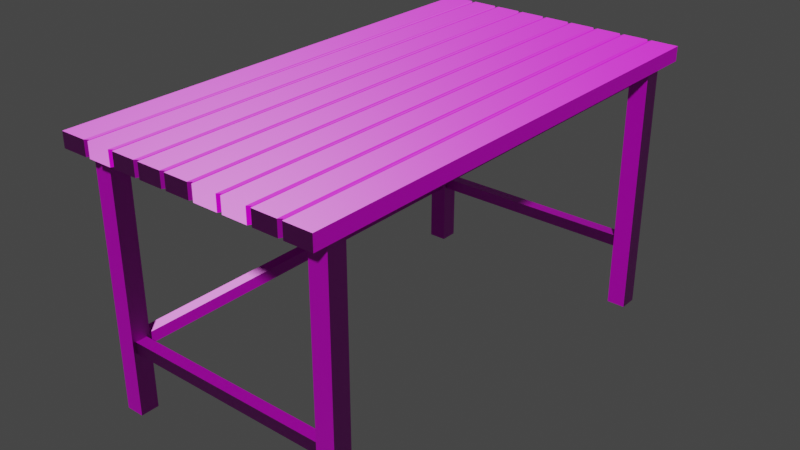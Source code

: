 # Source: Table_.blend  (saved by Blender 2.83.18; exported with 4.5.12 LTS)
import bpy
from mathutils import Matrix  # noqa: F401  (used for matrix-valued properties, if any)

bpy.ops.wm.read_factory_settings(use_empty=True)
scene = bpy.context.scene
scene.name = 'Scene'

# ---- collections
col_collection = bpy.data.collections.new('Collection'); scene.collection.children.link(col_collection)

# ---- images (referenced by path relative to the original .blend; pixels are not part of the script)
import os
ASSET_DIR = os.environ.get("B2B_ASSET_DIR", "")  # directory of the original .blend (textures are referenced by path, not embedded)
HERE = os.path.dirname(os.path.abspath(__file__))  # packed textures are extracted next to this script under _unpacked/

def load_image(name, relpath, width, height, colorspace="sRGB"):
    """Load a texture the original file referenced (path relative to the .blend, or extracted next to this script)."""
    p = next((c for c in (os.path.join(HERE, relpath), os.path.join(ASSET_DIR, relpath)) if relpath and os.path.exists(c)), "")
    if p:
        img = bpy.data.images.load(p, check_existing=True)
        img.name = name
    else:  # same state as the original file: an image datablock whose file is absent (Cycles renders it pink)
        img = bpy.data.images.new(name, width, height)
        img.source = "FILE"
        img.filepath = "//" + (relpath or name)
    img.colorspace_settings.name = colorspace
    return img
img_albedo_4k__slxoejhp_jpg_001 = load_image('Albedo_4K__slxoejhp.jpg.001', 'Albedo_4K__slxoejhp.jpg', 1024, 1024, 'sRGB')
img_normal_4k__slxoejhp_jpg_001 = load_image('Normal_4K__slxoejhp.jpg.001', 'Normal_4K__slxoejhp.jpg', 1024, 1024, 'Non-Color')

# ---- materials (node trees are filled in below, after node groups)
mat_material = bpy.data.materials.new('Material')
mat_material.alpha_threshold = 0.0
mat_material.use_transparent_shadow = False
mat_material.line_color = (0.0, 0.0, 0.0, 1.0)

# ---- material node trees
mat_material.use_nodes = True; mat_material.node_tree.nodes.clear()
_N = mat_material.node_tree.nodes; _L = mat_material.node_tree.links
n0 = _N.new('ShaderNodeOutputMaterial'); n0.name = 'Material Output'; n0.location = (300, 300)
n1 = _N.new('ShaderNodeBsdfPrincipled'); n1.name = 'Principled BSDF'; n1.location = (10, 300)
n1.distribution = 'GGX'
n1.subsurface_method = 'BURLEY'
n1.inputs[2].default_value = 0.4
n1.inputs[3].default_value = 1.45
n1.inputs[27].default_value = (0.0, 0.0, 0.0, 1.0)
n1.inputs[28].default_value = 1.0
n2 = _N.new('ShaderNodeTexImage'); n2.name = 'Image Texture'; n2.location = (-364, 242)
n2.image = img_albedo_4k__slxoejhp_jpg_001
n3 = _N.new('ShaderNodeTexImage'); n3.name = 'Image Texture.001'; n3.location = (-511, -5)
n3.image = img_normal_4k__slxoejhp_jpg_001
n4 = _N.new('ShaderNodeNormalMap'); n4.name = 'Normal Map'; n4.location = (-248, -33)
_L.new(n1.outputs[0], n0.inputs[0])
_L.new(n2.outputs[0], n1.inputs[0])
_L.new(n3.outputs[0], n4.inputs[1])
_L.new(n4.outputs[0], n1.inputs[5])
n0.is_active_output = True

# ---- world
world_world = bpy.data.worlds.new('World'); scene.world = world_world
world_world.use_nodes = True; world_world.node_tree.nodes.clear()
_N = world_world.node_tree.nodes; _L = world_world.node_tree.links
n0 = _N.new('ShaderNodeOutputWorld'); n0.name = 'World Output'; n0.location = (300, 300)
n1 = _N.new('ShaderNodeBackground'); n1.name = 'Background'; n1.location = (10, 300)
n1.inputs[0].default_value = (0.05088, 0.05088, 0.05088, 1.0)
_L.new(n1.outputs[0], n0.inputs[0])
n0.is_active_output = True
world_world.color = (0.05088, 0.05088, 0.05088)
world_world.use_sun_shadow = False
world_world.sun_shadow_jitter_overblur = 0.0

# ---- meshes
me_cube = bpy.data.meshes.new('Cube')
me_cube.from_pydata([(1.6, 2.959, 0.08814), (1.6, 2.959, -0.08814), (1.6, -2.959, 0.08814), (1.6, -2.959, -0.08814), (-1.6, 2.959, 0.08814), (-1.6, 2.959, -0.08814), (-1.6, -2.959, 0.08814), (-1.6, -2.959, -0.08814), (1.273, 2.959, -0.08814), (1.215, 2.959, -0.08814), (1.244, 2.916, -0.08688), (0.9177, 2.959, -0.08814), (0.8595, 2.959, -0.08814), (0.8886, 2.916, -0.08688), (0.5622, 2.959, -0.08814), (0.5041, 2.959, -0.08814), (0.5332, 2.916, -0.08688), (0.2068, 2.959, -0.08814), (0.1487, 2.959, -0.08814), (0.1777, 2.916, -0.08688), (-0.1487, 2.959, -0.08814), (-0.2068, 2.959, -0.08814), (-0.1777, 2.916, -0.08688), (-0.5041, 2.959, -0.08814), (-0.5622, 2.959, -0.08814), (-0.5332, 2.916, -0.08688), (-0.8595, 2.959, -0.08814), (-0.9177, 2.959, -0.08814), (-0.8886, 2.916, -0.08688), (-1.215, 2.959, -0.08814), (-1.273, 2.959, -0.08814), (-1.244, 2.916, -0.08688), (1.273, -2.959, 0.08814), (1.215, -2.959, 0.08814), (1.244, -2.916, 0.08046), (0.9177, -2.959, 0.08814), (0.8595, -2.959, 0.08814), (0.8886, -2.916, 0.08046), (0.5622, -2.959, 0.08814), (0.5041, -2.959, 0.08814), (0.5332, -2.916, 0.08046), (0.2068, -2.959, 0.08814), (0.1487, -2.959, 0.08814), (0.1777, -2.916, 0.08046), (-0.1487, -2.959, 0.08814), (-0.2068, -2.959, 0.08814), (-0.1777, -2.916, 0.08046), (-0.5041, -2.959, 0.08814), (-0.5622, -2.959, 0.08814), (-0.5332, -2.916, 0.08046), (-0.8595, -2.959, 0.08814), (-0.9177, -2.959, 0.08814), (-0.8886, -2.916, 0.08046), (-1.215, -2.959, 0.08814), (-1.273, -2.959, 0.08814), (-1.244, -2.916, 0.08046), (-1.215, -2.959, -0.08814), (-1.273, -2.959, -0.08814), (-1.244, -2.916, -0.08688), (-0.8595, -2.959, -0.08814), (-0.9177, -2.959, -0.08814), (-0.8886, -2.916, -0.08688), (-0.5041, -2.959, -0.08814), (-0.5622, -2.959, -0.08814), (-0.5332, -2.916, -0.08688), (-0.1487, -2.959, -0.08814), (-0.2068, -2.959, -0.08814), (-0.1777, -2.916, -0.08688), (0.2068, -2.959, -0.08814), (0.1487, -2.959, -0.08814), (0.1777, -2.916, -0.08688), (0.5622, -2.959, -0.08814), (0.5041, -2.959, -0.08814), (0.5332, -2.916, -0.08688), (0.9177, -2.959, -0.08814), (0.8595, -2.959, -0.08814), (0.8886, -2.916, -0.08688), (1.273, -2.959, -0.08814), (1.215, -2.959, -0.08814), (1.244, -2.916, -0.08688), (-1.273, 2.959, 0.08814), (-1.215, 2.959, 0.08814), (-1.244, 2.916, 0.08046), (-0.9177, 2.959, 0.08814), (-0.8595, 2.959, 0.08814), (-0.8886, 2.916, 0.08046), (-0.5622, 2.959, 0.08814), (-0.5041, 2.959, 0.08814), (-0.5332, 2.916, 0.08046), (-0.2068, 2.959, 0.08814), (-0.1487, 2.959, 0.08814), (-0.1777, 2.916, 0.08046), (0.1487, 2.959, 0.08814), (0.2068, 2.959, 0.08814), (0.1777, 2.916, 0.08046), (0.5041, 2.959, 0.08814), (0.5622, 2.959, 0.08814), (0.5332, 2.916, 0.08046), (0.8595, 2.959, 0.08814), (0.9177, 2.959, 0.08814), (0.8886, 2.916, 0.08046), (1.215, 2.959, 0.08814), (1.273, 2.959, 0.08814), (1.244, 2.916, 0.08046), (-1.356, -2.626, -0.2873), (-1.356, -2.626, -0.03654), (-1.356, 2.626, -0.2873), (-1.356, 2.626, -0.03654), (1.356, -2.626, -0.2873), (1.356, -2.626, -0.03654), (1.356, 2.626, -0.2873), (1.356, 2.626, -0.03654), (1.289, -2.711, -3.15), (1.289, -2.711, -0.07941), (1.289, -2.489, -3.15), (1.289, -2.489, -0.07941), (1.511, -2.711, -3.15), (1.511, -2.711, -0.07941), (1.511, -2.489, -3.15), (1.511, -2.489, -0.07941), (1.289, 2.489, -3.15), (1.289, 2.489, -0.07941), (1.289, 2.711, -3.15), (1.289, 2.711, -0.07941), (1.511, 2.489, -3.15), (1.511, 2.489, -0.07941), (1.511, 2.711, -3.15), (1.511, 2.711, -0.07941), (-1.511, -2.711, -3.15), (-1.511, -2.711, -0.07941), (-1.511, -2.489, -3.15), (-1.511, -2.489, -0.07941), (-1.289, -2.711, -3.15), (-1.289, -2.711, -0.07941), (-1.289, -2.489, -3.15), (-1.289, -2.489, -0.07941), (-1.511, 2.489, -3.15), (-1.511, 2.489, -0.07941), (-1.511, 2.711, -3.15), (-1.511, 2.711, -0.07941), (-1.289, 2.489, -3.15), (-1.289, 2.489, -0.07941), (-1.289, 2.711, -3.15), (-1.289, 2.711, -0.07941), (-1.468, -2.525, -2.39), (-1.468, -2.525, -2.249), (-1.468, 2.525, -2.39), (-1.468, 2.525, -2.249), (-1.327, -2.525, -2.39), (-1.327, -2.525, -2.249), (-1.327, 2.525, -2.39), (-1.327, 2.525, -2.249), (1.437, -2.67, -2.39), (1.437, -2.67, -2.249), (-1.431, -2.67, -2.39), (-1.431, -2.67, -2.249), (1.437, -2.53, -2.39), (1.437, -2.53, -2.249), (-1.431, -2.53, -2.39), (-1.431, -2.53, -2.249), (1.437, 2.53, -2.39), (1.437, 2.53, -2.249), (-1.431, 2.53, -2.39), (-1.431, 2.53, -2.249), (1.437, 2.67, -2.39), (1.437, 2.67, -2.249), (-1.431, 2.67, -2.39), (-1.431, 2.67, -2.249)], [], [(80, 4, 6, 54), (7, 6, 4, 5), (11, 99, 101, 9), (1, 0, 2, 3), (11, 9, 78, 74), (0, 102, 32, 2), (5, 30, 57, 7), (29, 27, 60, 56), (26, 24, 63, 59), (23, 21, 66, 62), (20, 18, 69, 65), (17, 15, 72, 68), (14, 12, 75, 71), (5, 4, 80, 30), (29, 81, 83, 27), (26, 84, 86, 24), (23, 87, 89, 21), (20, 90, 92, 18), (17, 93, 95, 15), (14, 96, 98, 12), (8, 1, 3, 77), (101, 99, 35, 33), (3, 2, 32, 77), (95, 93, 41, 39), (92, 90, 44, 42), (89, 87, 47, 45), (86, 84, 50, 48), (83, 81, 53, 51), (57, 54, 6, 7), (78, 33, 35, 74), (98, 96, 38, 36), (75, 36, 38, 71), (72, 39, 41, 68), (69, 42, 44, 65), (66, 45, 47, 62), (63, 48, 50, 59), (60, 51, 53, 56), (81, 29, 31, 82), (82, 31, 30, 80), (84, 26, 28, 85), (85, 28, 27, 83), (87, 23, 25, 88), (88, 25, 24, 86), (90, 20, 22, 91), (91, 22, 21, 89), (93, 17, 19, 94), (94, 19, 18, 92), (96, 14, 16, 97), (97, 16, 15, 95), (99, 11, 13, 100), (100, 13, 12, 98), (102, 8, 10, 103), (103, 10, 9, 101), (29, 56, 58, 31), (31, 58, 57, 30), (26, 59, 61, 28), (28, 61, 60, 27), (23, 62, 64, 25), (25, 64, 63, 24), (20, 65, 67, 22), (22, 67, 66, 21), (17, 68, 70, 19), (19, 70, 69, 18), (14, 71, 73, 16), (16, 73, 72, 15), (11, 74, 76, 13), (13, 76, 75, 12), (8, 77, 79, 10), (10, 79, 78, 9), (33, 78, 79, 34), (34, 79, 77, 32), (36, 75, 76, 37), (37, 76, 74, 35), (39, 72, 73, 40), (40, 73, 71, 38), (42, 69, 70, 43), (43, 70, 68, 41), (45, 66, 67, 46), (46, 67, 65, 44), (48, 63, 64, 49), (49, 64, 62, 47), (51, 60, 61, 52), (52, 61, 59, 50), (54, 57, 58, 55), (55, 58, 56, 53), (101, 33, 34, 103), (103, 34, 32, 102), (98, 36, 37, 100), (100, 37, 35, 99), (95, 39, 40, 97), (97, 40, 38, 96), (92, 42, 43, 94), (94, 43, 41, 93), (89, 45, 46, 91), (91, 46, 44, 90), (86, 48, 49, 88), (88, 49, 47, 87), (83, 51, 52, 85), (85, 52, 50, 84), (80, 54, 55, 82), (82, 55, 53, 81), (8, 102, 0, 1), (104, 105, 107, 106), (106, 107, 111, 110), (110, 111, 109, 108), (108, 109, 105, 104), (106, 110, 108, 104), (111, 107, 105, 109), (112, 113, 115, 114), (114, 115, 119, 118), (118, 119, 117, 116), (116, 117, 113, 112), (114, 118, 116, 112), (119, 115, 113, 117), (120, 121, 123, 122), (122, 123, 127, 126), (126, 127, 125, 124), (124, 125, 121, 120), (122, 126, 124, 120), (127, 123, 121, 125), (128, 129, 131, 130), (130, 131, 135, 134), (134, 135, 133, 132), (132, 133, 129, 128), (130, 134, 132, 128), (135, 131, 129, 133), (136, 137, 139, 138), (138, 139, 143, 142), (142, 143, 141, 140), (140, 141, 137, 136), (138, 142, 140, 136), (143, 139, 137, 141), (144, 145, 147, 146), (146, 147, 151, 150), (150, 151, 149, 148), (148, 149, 145, 144), (146, 150, 148, 144), (151, 147, 145, 149), (152, 153, 155, 154), (154, 155, 159, 158), (158, 159, 157, 156), (156, 157, 153, 152), (154, 158, 156, 152), (159, 155, 153, 157), (160, 161, 163, 162), (162, 163, 167, 166), (166, 167, 165, 164), (164, 165, 161, 160), (162, 166, 164, 160), (167, 163, 161, 165)])
_uv = me_cube.uv_layers.new(name='UVMap')
_uv.uv.foreach_set('vector', [0.08104, 1.061, -0.01393, 1.061, -0.01393, -0.09808, 0.08104, -0.09808, 0.9719, 0.876, 0.9543, 0.876, 0.9543, 0.4119, 0.9719, 0.4119, 0.2374, 0.803, 0.255, 0.803, 0.255, 0.8313, 0.2374, 0.8313, 0.5187, 1.007, 0.4761, 1.007, 0.4761, -0.1145, 0.5187, -0.1145, 0.572, 4.54e-08, 0.6017, 4.54e-08, 0.6017, 0.5633, 0.572, 0.5633, 0.9169, 1.061, 0.8219, 1.061, 0.8219, -0.09808, 0.9169, -0.09808, 0.3201, 0.0, 0.3528, 0.0, 0.3528, 0.5633, 0.3201, 0.5633, 0.3586, 0.0, 0.3883, 0.0, 0.3883, 0.5633, 0.3586, 0.5633, 0.3941, 0.0, 0.4239, 2.27e-08, 0.4239, 0.5633, 0.3941, 0.5633, 0.4297, 2.27e-08, 0.4595, 2.27e-08, 0.4595, 0.5633, 0.4297, 0.5633, 0.4653, 2.27e-08, 0.495, 2.27e-08, 0.495, 0.5633, 0.4653, 0.5633, 0.5008, 2.27e-08, 0.5306, 2.27e-08, 0.5306, 0.5633, 0.5008, 0.5633, 0.5364, 2.27e-08, 0.5662, 4.54e-08, 0.5662, 0.5633, 0.5364, 0.5633, 0.2374, 0.5633, 0.255, 0.5633, 0.255, 0.5944, 0.2374, 0.5944, 0.2374, 0.5999, 0.255, 0.5999, 0.255, 0.6282, 0.2374, 0.6282, 0.2374, 0.6338, 0.255, 0.6338, 0.255, 0.6621, 0.2374, 0.6621, 0.2374, 0.6676, 0.255, 0.6676, 0.255, 0.6959, 0.2374, 0.6959, 0.2374, 0.7014, 0.255, 0.7014, 0.255, 0.7298, 0.2374, 0.7298, 0.2374, 0.7353, 0.255, 0.7353, 0.255, 0.7636, 0.2374, 0.7636, 0.2374, 0.7691, 0.255, 0.7691, 0.255, 0.7974, 0.2374, 0.7974, 0.6075, 4.54e-08, 0.6402, 4.54e-08, 0.6402, 0.5633, 0.6075, 0.5633, 0.805, 1.061, 0.7185, 1.061, 0.7185, -0.09808, 0.805, -0.09808, 0.9543, 0.4295, 0.9366, 0.4295, 0.9366, 0.4119, 0.9543, 0.4119, 0.5982, 1.061, 0.5117, 1.061, 0.5117, -0.09808, 0.5982, -0.09808, 0.4947, 1.061, 0.4082, 1.061, 0.4082, -0.09808, 0.4947, -0.09808, 0.3913, 1.061, 0.3048, 1.061, 0.3048, -0.09808, 0.3913, -0.09808, 0.2879, 1.061, 0.2014, 1.061, 0.2014, -0.09808, 0.2879, -0.09808, 0.1845, 1.061, 0.09796, 1.061, 0.09796, -0.09808, 0.1845, -0.09808, 0.6358, 0.5809, 0.6181, 0.5809, 0.6181, 0.5633, 0.6358, 0.5633, 0.5111, 0.6005, 0.4935, 0.6005, 0.4935, 0.5844, 0.5111, 0.5844, 0.7016, 1.061, 0.6151, 1.061, 0.6151, -0.09808, 0.7016, -0.09808, 0.5464, 0.5893, 0.564, 0.5893, 0.564, 0.6054, 0.5464, 0.6054, 0.5288, 0.5893, 0.5464, 0.5893, 0.5464, 0.6054, 0.5288, 0.6054, 0.4758, 0.6005, 0.4582, 0.6005, 0.4582, 0.5844, 0.4758, 0.5844, 0.5288, 0.6005, 0.5111, 0.6005, 0.5111, 0.5844, 0.5288, 0.5844, 0.4582, 0.6005, 0.4406, 0.6005, 0.4406, 0.5844, 0.4582, 0.5844, 0.4758, 0.5893, 0.4935, 0.5893, 0.4935, 0.6054, 0.4758, 0.6054, 0.255, 0.5999, 0.2374, 0.5999, 0.2375, 0.5972, 0.2542, 0.5972, 0.2542, 0.5972, 0.2375, 0.5972, 0.2374, 0.5944, 0.255, 0.5944, 0.255, 0.6338, 0.2374, 0.6338, 0.2375, 0.631, 0.2542, 0.631, 0.2542, 0.631, 0.2375, 0.631, 0.2374, 0.6282, 0.255, 0.6282, 0.255, 0.6676, 0.2374, 0.6676, 0.2375, 0.6648, 0.2542, 0.6648, 0.2542, 0.6648, 0.2375, 0.6648, 0.2374, 0.6621, 0.255, 0.6621, 0.255, 0.7014, 0.2374, 0.7014, 0.2375, 0.6987, 0.2542, 0.6987, 0.2542, 0.6987, 0.2375, 0.6987, 0.2374, 0.6959, 0.255, 0.6959, 0.255, 0.7353, 0.2374, 0.7353, 0.2375, 0.7325, 0.2542, 0.7325, 0.2542, 0.7325, 0.2375, 0.7325, 0.2374, 0.7298, 0.255, 0.7298, 0.255, 0.7691, 0.2374, 0.7691, 0.2375, 0.7664, 0.2542, 0.7664, 0.2542, 0.7664, 0.2375, 0.7664, 0.2374, 0.7636, 0.255, 0.7636, 0.255, 0.803, 0.2374, 0.803, 0.2375, 0.8002, 0.2542, 0.8002, 0.2542, 0.8002, 0.2375, 0.8002, 0.2374, 0.7974, 0.255, 0.7974, 0.255, 0.8368, 0.2374, 0.8368, 0.2375, 0.834, 0.2542, 0.834, 0.2542, 0.834, 0.2375, 0.834, 0.2374, 0.8313, 0.255, 0.8313, 0.3586, 0.0, 0.3586, 0.5633, 0.3557, 0.5593, 0.3557, 0.004023, 0.3557, 0.004023, 0.3557, 0.5593, 0.3528, 0.5633, 0.3528, 0.0, 0.3941, 0.0, 0.3941, 0.5633, 0.3912, 0.5593, 0.3912, 0.004023, 0.3912, 0.004023, 0.3912, 0.5593, 0.3883, 0.5633, 0.3883, 0.0, 0.4297, 2.27e-08, 0.4297, 0.5633, 0.4268, 0.5593, 0.4268, 0.004023, 0.4268, 0.004023, 0.4268, 0.5593, 0.4239, 0.5633, 0.4239, 2.27e-08, 0.4653, 2.27e-08, 0.4653, 0.5633, 0.4624, 0.5593, 0.4624, 0.004023, 0.4624, 0.004023, 0.4624, 0.5593, 0.4595, 0.5633, 0.4595, 2.27e-08, 0.5008, 2.27e-08, 0.5008, 0.5633, 0.4979, 0.5593, 0.4979, 0.004023, 0.4979, 0.004023, 0.4979, 0.5593, 0.495, 0.5633, 0.495, 2.27e-08, 0.5364, 2.27e-08, 0.5364, 0.5633, 0.5335, 0.5593, 0.5335, 0.004023, 0.5335, 0.004023, 0.5335, 0.5593, 0.5306, 0.5633, 0.5306, 2.27e-08, 0.572, 4.54e-08, 0.572, 0.5633, 0.5691, 0.5593, 0.5691, 0.004023, 0.5691, 0.004023, 0.5691, 0.5593, 0.5662, 0.5633, 0.5662, 4.54e-08, 0.6075, 4.54e-08, 0.6075, 0.5633, 0.6046, 0.5593, 0.6046, 0.004023, 0.6046, 0.004023, 0.6046, 0.5593, 0.6017, 0.5633, 0.6017, 4.54e-08, 0.4935, 0.6005, 0.5111, 0.6005, 0.511, 0.6054, 0.4943, 0.6054, 0.6012, 0.6005, 0.6012, 0.5846, 0.6064, 0.5844, 0.6064, 0.6012, 0.564, 0.5893, 0.5464, 0.5893, 0.5465, 0.5844, 0.5633, 0.5844, 0.6064, 0.6005, 0.6064, 0.5846, 0.6115, 0.5844, 0.6115, 0.6012, 0.5464, 0.5893, 0.5288, 0.5893, 0.5289, 0.5844, 0.5456, 0.5844, 0.6181, 0.6019, 0.6181, 0.5859, 0.6233, 0.5858, 0.6233, 0.6026, 0.4582, 0.6005, 0.4758, 0.6005, 0.4757, 0.6054, 0.459, 0.6054, 0.6284, 0.6019, 0.6284, 0.5859, 0.6335, 0.5858, 0.6335, 0.6026, 0.5111, 0.6005, 0.5288, 0.6005, 0.5286, 0.6054, 0.5119, 0.6054, 0.6233, 0.6019, 0.6233, 0.5859, 0.6284, 0.5858, 0.6284, 0.6026, 0.4406, 0.6005, 0.4582, 0.6005, 0.4581, 0.6054, 0.4413, 0.6054, 0.564, 0.6139, 0.564, 0.5979, 0.5692, 0.5978, 0.5692, 0.6146, 0.4935, 0.5893, 0.4758, 0.5893, 0.476, 0.5844, 0.4927, 0.5844, 0.6335, 0.6019, 0.6335, 0.5859, 0.6387, 0.5858, 0.6387, 0.6026, 0.6181, 0.5809, 0.6358, 0.5809, 0.6357, 0.5858, 0.6189, 0.5858, 0.6115, 0.6005, 0.6115, 0.5846, 0.6166, 0.5844, 0.6166, 0.6012, 0.805, 1.061, 0.805, -0.09808, 0.8135, -0.0898, 0.8135, 1.053, 0.8135, 1.053, 0.8135, -0.0898, 0.8219, -0.09808, 0.8219, 1.061, 0.7016, 1.061, 0.7016, -0.09808, 0.71, -0.0898, 0.71, 1.053, 0.71, 1.053, 0.71, -0.0898, 0.7185, -0.09808, 0.7185, 1.061, 0.5982, 1.061, 0.5982, -0.09808, 0.6066, -0.0898, 0.6066, 1.053, 0.6066, 1.053, 0.6066, -0.0898, 0.6151, -0.09808, 0.6151, 1.061, 0.4947, 1.061, 0.4947, -0.09808, 0.5032, -0.0898, 0.5032, 1.053, 0.5032, 1.053, 0.5032, -0.0898, 0.5117, -0.09808, 0.5117, 1.061, 0.3913, 1.061, 0.3913, -0.09808, 0.3998, -0.0898, 0.3998, 1.053, 0.3998, 1.053, 0.3998, -0.0898, 0.4082, -0.09808, 0.4082, 1.061, 0.2879, 1.061, 0.2879, -0.09808, 0.2963, -0.0898, 0.2963, 1.053, 0.2963, 1.053, 0.2963, -0.0898, 0.3048, -0.09808, 0.3048, 1.061, 0.1845, 1.061, 0.1845, -0.09808, 0.1929, -0.0898, 0.1929, 1.053, 0.1929, 1.053, 0.1929, -0.0898, 0.2014, -0.09808, 0.2014, 1.061, 0.08104, 1.061, 0.08104, -0.09808, 0.0895, -0.0898, 0.0895, 1.053, 0.0895, 1.053, 0.0895, -0.0898, 0.09796, -0.09808, 0.09796, 1.061, 0.2374, 0.8368, 0.255, 0.8368, 0.255, 0.8679, 0.2374, 0.8679, 0.6103, 0.743, 0.5695, 0.743, 0.5695, 0.07245, 0.6103, 0.07245, 0.2123, 0.5633, 0.2374, 0.5633, 0.2374, 0.8215, 0.2123, 0.8215, 0.4786, 0.02303, 0.5262, 0.02303, 0.5262, 0.8044, 0.4786, 0.8044, 0.8952, 0.3167, 0.9529, 0.3167, 0.9529, 0.6534, 0.8952, 0.6534, 0.1592, -0.04829, 0.7228, -0.04829, 0.7228, 0.9902, 0.1592, 0.9902, 0.9115, 0.5, 0.6402, 0.5, 0.6402, 0.0, 0.9115, 4.54e-08, 0.2733, 0.5633, 0.2733, 0.8557, 0.255, 0.8557, 0.255, 0.5633, 0.1679, 0.8557, 0.1679, 0.5633, 0.1901, 0.5633, 0.1901, 0.8557, 0.1255, 0.2695, 0.1255, 0.8209, 0.09102, 0.8209, 0.09102, 0.2695, 0.07432, 0.5633, 0.07432, 0.8557, 0.06174, 0.8557, 0.06174, 0.5633, 0.4628, 0.5633, 0.485, 0.5633, 0.485, 0.5844, 0.4628, 0.5844, 0.4628, 0.5844, 0.4406, 0.5844, 0.4406, 0.5633, 0.4628, 0.5633, 0.3099, 0.8557, 0.3099, 0.5633, 0.3282, 0.5633, 0.3282, 0.8557, 0.1235, 0.8557, 0.1235, 0.5633, 0.1457, 0.5633, 0.1457, 0.8557, 0.1235, 0.5633, 0.1235, 0.8557, 0.1052, 0.8557, 0.1052, 0.5633, 0.1052, 0.5633, 0.1052, 0.8557, 0.09261, 0.8557, 0.09261, 0.5633, 0.5294, 0.5633, 0.5516, 0.5633, 0.5516, 0.5844, 0.5294, 0.5844, 0.5072, 0.5844, 0.485, 0.5844, 0.485, 0.5633, 0.5072, 0.5633, 0.2916, 0.8557, 0.2916, 0.5633, 0.3099, 0.5633, 0.3099, 0.8557, 0.1901, 0.8557, 0.1901, 0.5633, 0.2123, 0.5633, 0.2123, 0.8557, 0.03087, 0.5633, 0.03087, 0.8557, 0.01258, 0.8557, 0.01258, 0.5633, 0.01258, 0.5633, 0.01258, 0.8557, 0.0, 0.8557, 2.386e-08, 0.5633, 0.5738, 0.5633, 0.596, 0.5633, 0.596, 0.5844, 0.5738, 0.5844, 0.5294, 0.5844, 0.5072, 0.5844, 0.5072, 0.5633, 0.5294, 0.5633, 0.2916, 0.5633, 0.2916, 0.8557, 0.2733, 0.8557, 0.2733, 0.5633, 0.1457, 0.8557, 0.1457, 0.5633, 0.1679, 0.5633, 0.1679, 0.8557, 0.06174, 0.5633, 0.06174, 0.8557, 0.04345, 0.8557, 0.04345, 0.5633, 0.04345, 0.5633, 0.04345, 0.8557, 0.03087, 0.8557, 0.03087, 0.5633, 0.5516, 0.5633, 0.5738, 0.5633, 0.5738, 0.5844, 0.5516, 0.5844, 0.6181, 0.5844, 0.596, 0.5844, 0.596, 0.5633, 0.6181, 0.5633, 0.9898, 0.3961, 0.9758, 0.3961, 0.9758, 0.0, 0.9898, 0.0, 0.564, 0.5978, 0.564, 0.5844, 0.5781, 0.5844, 0.5781, 0.5978, 0.9617, 1.135e-08, 0.9758, 0.0, 0.9758, 0.3961, 0.9617, 0.3961, 0.9617, 0.3961, 0.9758, 0.3961, 0.9758, 0.4037, 0.9617, 0.4037, 0.9719, 0.4119, 0.9859, 0.4119, 0.9859, 0.8927, 0.9719, 0.8927, 1.0, 0.8927, 0.9859, 0.8927, 0.9859, 0.4119, 1.0, 0.4119, 0.4406, 0.7181, 0.4265, 0.7181, 0.4265, 0.5633, 0.4406, 0.5633, 0.5897, 0.5978, 0.5897, 0.5844, 0.6012, 0.5844, 0.6012, 0.5978, 0.3563, 0.8364, 0.3422, 0.8364, 0.3422, 0.5633, 0.3563, 0.5633, 0.4406, 0.7291, 0.4265, 0.7291, 0.4265, 0.7181, 0.4406, 0.7181, 0.3844, 0.8364, 0.3703, 0.8364, 0.3703, 0.5633, 0.3844, 0.5633, 0.4125, 0.8364, 0.3984, 0.8364, 0.3984, 0.5633, 0.4125, 0.5633, 0.4265, 0.7181, 0.4125, 0.7181, 0.4125, 0.5633, 0.4265, 0.5633, 0.5781, 0.5978, 0.5781, 0.5844, 0.5897, 0.5844, 0.5897, 0.5978, 0.3422, 0.8364, 0.3282, 0.8364, 0.3282, 0.5633, 0.3422, 0.5633, 0.4265, 0.7291, 0.4125, 0.7291, 0.4125, 0.7181, 0.4265, 0.7181, 0.3703, 0.8364, 0.3563, 0.8364, 0.3563, 0.5633, 0.3703, 0.5633, 0.3984, 0.8364, 0.3844, 0.8364, 0.3844, 0.5633, 0.3984, 0.5633])
me_cube.materials.append(mat_material)
me_cube.use_remesh_preserve_volume = False
me_cube.use_remesh_preserve_attributes = False
me_cube.use_mirror_vertex_groups = False
me_cube.update()

# ---- objects
ob_cube = bpy.data.objects.new('Cube', me_cube)

# ---- transforms, parenting, visibility, modifiers, constraints
ob_cube.location = (0.0, 0.0, 0.0)
ob_cube.lock_rotations_4d = False
ob_cube.empty_display_type = 'ARROWS'
ob_cube.lineart.crease_threshold = 0.0

# ---- collection membership
col_collection.objects.link(ob_cube)

# ---- scene / render settings (as saved in the file)
scene.frame_start = 1; scene.frame_end = 250; scene.frame_set(1)
scene.render.engine = 'BLENDER_EEVEE_NEXT'
scene.cycles.use_denoising = False
scene.cycles.samples = 128
scene.cycles.sampling_pattern = 'TABULATED_SOBOL'
scene.cycles.use_adaptive_sampling = False
scene.cycles.use_light_tree = False
scene.view_settings.view_transform = 'Filmic'
bpy.context.view_layer.update()

# ---- added for rendering (the .blend has no active camera and no usable light): camera, sun
cam_auto = bpy.data.cameras.new('AutoCamera')
cam_auto.lens = 50.0
cam_auto.sensor_width = 36.0
cam_auto.clip_end = 1000.0
ob_auto_camera = bpy.data.objects.new('AutoCamera', cam_auto)
scene.collection.objects.link(ob_auto_camera)
ob_auto_camera.location = (6.90715, -8.28858, 3.99473)
ob_auto_camera.rotation_euler = (1.09748, -7.21219e-08, 0.694738)
scene.camera = ob_auto_camera
light_auto_sun = bpy.data.lights.new('AutoSun', 'SUN')
light_auto_sun.energy = 3.0
light_auto_sun.angle = 0.0523599
ob_auto_sun = bpy.data.objects.new('AutoSun', light_auto_sun)
scene.collection.objects.link(ob_auto_sun)
ob_auto_sun.rotation_euler = (0.872665, 0.174533, 0.523599)
bpy.context.view_layer.update()
